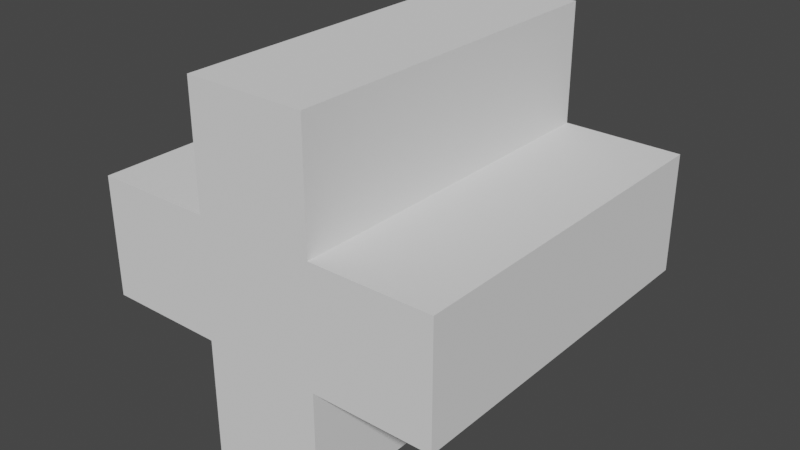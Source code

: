 # Source: meshes.blend  (saved by Blender 3.1.7; exported with 4.5.12 LTS)
import bpy
from mathutils import Matrix  # noqa: F401  (used for matrix-valued properties, if any)

bpy.ops.wm.read_factory_settings(use_empty=True)
scene = bpy.context.scene
scene.name = 'Scene'

# ---- collections
col_collection = bpy.data.collections.new('Collection'); scene.collection.children.link(col_collection)

# ---- world
world_world = bpy.data.worlds.new('World'); scene.world = world_world
world_world.use_nodes = True; world_world.node_tree.nodes.clear()
_N = world_world.node_tree.nodes; _L = world_world.node_tree.links
n0 = _N.new('ShaderNodeOutputWorld'); n0.name = 'World Output'; n0.location = (300, 300)
n1 = _N.new('ShaderNodeBackground'); n1.name = 'Background'; n1.location = (10, 300)
n1.inputs[0].default_value = (0.05088, 0.05088, 0.05088, 1.0)
_L.new(n1.outputs[0], n0.inputs[0])
n0.is_active_output = True
world_world.color = (0.05088, 0.05088, 0.05088)
world_world.use_sun_shadow = False
world_world.sun_shadow_jitter_overblur = 0.0

# ---- meshes
me_cube = bpy.data.meshes.new('Cube')
me_cube.from_pydata([(0.3333, 1.0, 0.3333), (0.3333, 1.0, -0.3333), (0.3333, -1.0, 0.3333), (0.3333, -1.0, -0.3333), (-0.3333, 1.0, 0.3333), (-0.3333, 1.0, -0.3333), (-0.3333, -1.0, 0.3333), (-0.3333, -1.0, -0.3333), (-0.3333, 1.0, -1.0), (-0.3333, -1.0, -1.0), (0.3333, 1.0, -1.0), (0.3333, -1.0, 1.0), (-0.3333, -1.0, 1.0), (0.3333, 1.0, 1.0), (0.3333, -1.0, -1.0), (-0.3333, 1.0, 1.0), (-1.0, 1.0, -0.3333), (-1.0, -1.0, -0.3333), (1.0, 1.0, 0.3333), (1.0, 1.0, -0.3333), (-1.0, -1.0, 0.3333), (1.0, -1.0, 0.3333), (1.0, -1.0, -0.3333), (-1.0, 1.0, 0.3333)], [], [(6, 2, 11, 12), (3, 2, 6, 7), (1, 0, 18, 19), (3, 7, 9, 14), (2, 3, 22, 21), (5, 4, 0, 1), (13, 15, 12, 11), (8, 10, 14, 9), (1, 3, 14, 10), (7, 5, 8, 9), (4, 6, 12, 15), (2, 0, 13, 11), (5, 1, 10, 8), (0, 4, 15, 13), (17, 20, 23, 16), (19, 18, 21, 22), (3, 1, 19, 22), (5, 7, 17, 16), (6, 4, 23, 20), (0, 2, 21, 18), (4, 5, 16, 23), (7, 6, 20, 17)])
_uv = me_cube.uv_layers.new(name='UVMap')
_uv.uv.foreach_set('vector', [0.3333, 0.6667, 0.6667, 0.6667, 0.6667, 1.0, 0.3333, 1.0, 0.6667, 0.3333, 0.6667, 0.6667, 0.3333, 0.6667, 0.3333, 0.3333, 0.6667, 0.3333, 0.6667, 0.6667, 1.0, 0.6667, 1.0, 0.3333, 0.6667, 0.3333, 0.3333, 0.3333, 0.3333, 0.0, 0.6667, 0.0, 0.6667, 0.6667, 0.6667, 0.3333, 1.0, 0.3333, 1.0, 0.6667, 0.3333, 0.3333, 0.3333, 0.6667, 0.6667, 0.6667, 0.6667, 0.3333, 0.6667, 0.6667, 0.3333, 0.6667, 0.3333, 0.3333, 0.6667, 0.3333, 0.3333, 0.6667, 0.6667, 0.6667, 0.6667, 0.3333, 0.3333, 0.3333, 0.6667, 0.3333, 0.3333, 0.3333, 0.3333, 0.0, 0.6667, 0.0, 0.3333, 0.3333, 0.6667, 0.3333, 0.6667, 0.0, 0.3333, 0.0, 0.6667, 0.6667, 0.3333, 0.6667, 0.3333, 1.0, 0.6667, 1.0, 0.3333, 0.6667, 0.6667, 0.6667, 0.6667, 1.0, 0.3333, 1.0, 0.3333, 0.3333, 0.6667, 0.3333, 0.6667, 0.0, 0.3333, 0.0, 0.6667, 0.6667, 0.3333, 0.6667, 0.3333, 1.0, 0.6667, 1.0, 0.3333, 0.3333, 0.3333, 0.6667, 0.6667, 0.6667, 0.6667, 0.3333, 0.6667, 0.3333, 0.6667, 0.6667, 0.3333, 0.6667, 0.3333, 0.3333, 0.6667, 0.3333, 0.6667, 0.6667, 1.0, 0.6667, 1.0, 0.3333, 0.3333, 0.6667, 0.3333, 0.3333, 0.0, 0.3333, 0.0, 0.6667, 0.3333, 0.3333, 0.3333, 0.6667, 0.0, 0.6667, 0.0, 0.3333, 0.6667, 0.6667, 0.6667, 0.3333, 1.0, 0.3333, 1.0, 0.6667, 0.3333, 0.6667, 0.3333, 0.3333, 0.0, 0.3333, 0.0, 0.6667, 0.3333, 0.3333, 0.3333, 0.6667, 0.0, 0.6667, 0.0, 0.3333])
me_cube.use_remesh_preserve_volume = False
me_cube.use_remesh_preserve_attributes = False
me_cube.use_mirror_vertex_groups = False
me_cube.update()

# ---- objects
ob_plus = bpy.data.objects.new('Plus', me_cube)

# ---- transforms, parenting, visibility, modifiers, constraints
ob_plus.location = (0.0, 0.0, 0.0)
ob_plus.lock_rotations_4d = False
ob_plus.empty_display_type = 'ARROWS'
ob_plus.color = (0.2443, 1.0, 0.1992, 1.0)
ob_plus.lineart.crease_threshold = 0.0

# ---- collection membership
col_collection.objects.link(ob_plus)

# ---- scene / render settings (as saved in the file)
scene.frame_start = 1; scene.frame_end = 250; scene.frame_set(1)
scene.render.engine = 'BLENDER_EEVEE_NEXT'
scene.cycles.sampling_pattern = 'TABULATED_SOBOL'
scene.cycles.use_light_tree = False
scene.view_settings.view_transform = 'Filmic'
bpy.context.view_layer.update()

# ---- added for rendering (the .blend has no active camera and no usable light): camera, sun
cam_auto = bpy.data.cameras.new('AutoCamera')
cam_auto.lens = 50.0
cam_auto.sensor_width = 36.0
cam_auto.clip_end = 1000.0
ob_auto_camera = bpy.data.objects.new('AutoCamera', cam_auto)
scene.collection.objects.link(ob_auto_camera)
ob_auto_camera.location = (3.20507, -3.84609, 2.56406)
ob_auto_camera.rotation_euler = (1.09748, -7.21219e-08, 0.694738)
scene.camera = ob_auto_camera
light_auto_sun = bpy.data.lights.new('AutoSun', 'SUN')
light_auto_sun.energy = 3.0
light_auto_sun.angle = 0.0523599
ob_auto_sun = bpy.data.objects.new('AutoSun', light_auto_sun)
scene.collection.objects.link(ob_auto_sun)
ob_auto_sun.rotation_euler = (0.872665, 0.174533, 0.523599)
bpy.context.view_layer.update()
